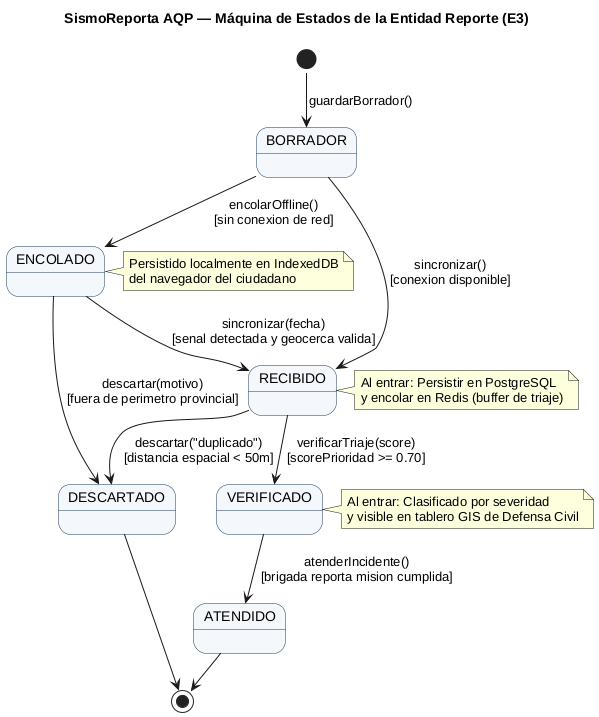

The diagram above was rendered by PlantUML. Its source (embedded in the PNG):
@startuml estados-reporte
!pragma layout smetana
skinparam shadowing false
skinparam defaultFontName "Liberation Sans", Arial, sans-serif
skinparam stateBackgroundColor #F4F7FB
skinparam stateBorderColor #1A3A5C
skinparam stateHeaderBackgroundColor #E2EAF4

title SismoReporta AQP — Máquina de Estados de la Entidad Reporte (E3)

[*] --> BORRADOR : guardarBorrador()

BORRADOR --> ENCOLADO : encolarOffline()\n[sin conexion de red]
BORRADOR --> RECIBIDO : sincronizar()\n[conexion disponible]

ENCOLADO --> RECIBIDO : sincronizar(fecha)\n[senal detectada y geocerca valida]
ENCOLADO --> DESCARTADO : descartar(motivo)\n[fuera de perimetro provincial]

RECIBIDO --> VERIFICADO : verificarTriaje(score)\n[scorePrioridad >= 0.70]
RECIBIDO --> DESCARTADO : descartar("duplicado")\n[distancia espacial < 50m]

VERIFICADO --> ATENDIDO : atenderIncidente()\n[brigada reporta mision cumplida]

ATENDIDO --> [*]
DESCARTADO --> [*]

note right of ENCOLADO
  Persistido localmente en IndexedDB
  del navegador del ciudadano
end note

note right of RECIBIDO
  Al entrar: Persistir en PostgreSQL
  y encolar en Redis (buffer de triaje)
end note

note right of VERIFICADO
  Al entrar: Clasificado por severidad
  y visible en tablero GIS de Defensa Civil
end note

@enduml